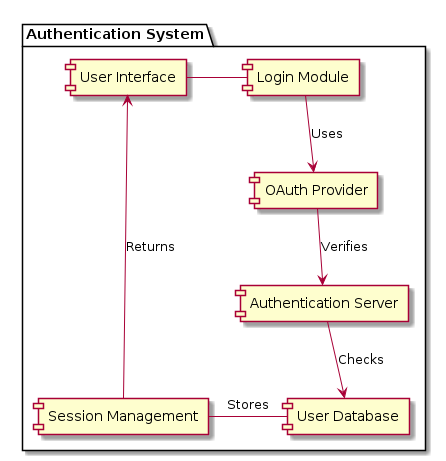

The diagram above was rendered by PlantUML. Its source (embedded in the PNG):
@startuml

package "Authentication System" {
  [User Interface] - [Login Module]
  [Login Module] --> [OAuth Provider]: Uses
  [OAuth Provider] --> [Authentication Server]: Verifies
  [Authentication Server] --> [User Database]: Checks
  [User Database] - [Session Management]: Stores
  [Session Management] --> [User Interface]: Returns
}

@enduml